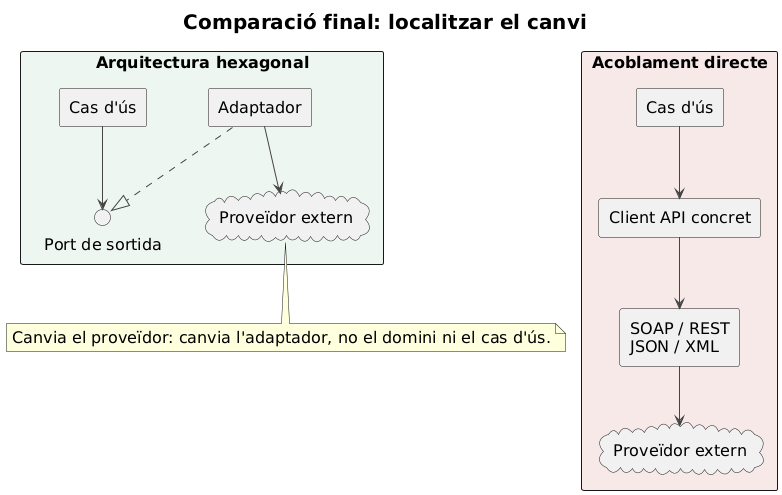

The diagram above was rendered by PlantUML. Its source (embedded in the PNG):
@startuml
title Comparació final: localitzar el canvi

skinparam backgroundColor #FFFFFF
skinparam shadowing false
skinparam defaultFontName Arial
skinparam defaultFontSize 16
skinparam titleFontSize 20
skinparam componentStyle rectangle
skinparam packageStyle rectangle
skinparam ArrowColor #444444

package "Acoblament directe" as BEFORE #F8E9E9 {
  component "Cas d'ús" as B_USE
  component "Client API concret" as B_CLIENT
  component "SOAP / REST\nJSON / XML" as B_PROTOCOL
  cloud "Proveïdor extern" as B_PROVIDER
  B_USE --> B_CLIENT
  B_CLIENT --> B_PROTOCOL
  B_PROTOCOL --> B_PROVIDER
}

package "Arquitectura hexagonal" as AFTER #EEF6F2 {
  component "Cas d'ús" as A_USE
  interface "Port de sortida" as A_PORT
  component "Adaptador" as A_ADAPTER
  cloud "Proveïdor extern" as A_PROVIDER
  A_USE --> A_PORT
  A_ADAPTER ..|> A_PORT
  A_ADAPTER --> A_PROVIDER
}

note bottom
  Canvia el proveïdor: canvia l'adaptador, no el domini ni el cas d'ús.
end note
@enduml